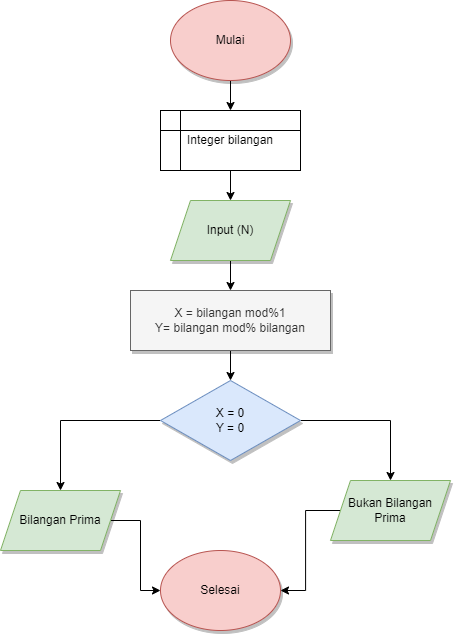

The diagram above was exported from draw.io. Its source (the exported page's mxGraphModel, read from the mxfile embedded in the PNG):
<mxGraphModel dx="1444" dy="736" grid="1" gridSize="10" guides="1" tooltips="1" connect="1" arrows="1" fold="1" page="1" pageScale="1" pageWidth="850" pageHeight="1100" math="0" shadow="0">
  <root>
    <mxCell id="0" />
    <mxCell id="1" parent="0" />
    <mxCell id="ROvzrGBRgHwKicUgIOxM-6" value="" style="edgeStyle=orthogonalEdgeStyle;rounded=0;orthogonalLoop=1;jettySize=auto;html=1;" edge="1" parent="1" source="ROvzrGBRgHwKicUgIOxM-1" target="ROvzrGBRgHwKicUgIOxM-5">
      <mxGeometry relative="1" as="geometry" />
    </mxCell>
    <mxCell id="ROvzrGBRgHwKicUgIOxM-1" value="Mulai" style="ellipse;whiteSpace=wrap;html=1;fillColor=#f8cecc;strokeColor=#b85450;shadow=1;" vertex="1" parent="1">
      <mxGeometry x="340" y="50" width="120" height="80" as="geometry" />
    </mxCell>
    <mxCell id="ROvzrGBRgHwKicUgIOxM-9" value="" style="edgeStyle=orthogonalEdgeStyle;rounded=0;orthogonalLoop=1;jettySize=auto;html=1;" edge="1" parent="1" source="ROvzrGBRgHwKicUgIOxM-2" target="ROvzrGBRgHwKicUgIOxM-8">
      <mxGeometry relative="1" as="geometry" />
    </mxCell>
    <mxCell id="ROvzrGBRgHwKicUgIOxM-2" value="Input (N)" style="shape=parallelogram;perimeter=parallelogramPerimeter;whiteSpace=wrap;html=1;fixedSize=1;fillColor=#d5e8d4;strokeColor=#82b366;shadow=1;" vertex="1" parent="1">
      <mxGeometry x="340" y="250" width="120" height="60" as="geometry" />
    </mxCell>
    <mxCell id="ROvzrGBRgHwKicUgIOxM-7" value="" style="edgeStyle=orthogonalEdgeStyle;rounded=0;orthogonalLoop=1;jettySize=auto;html=1;" edge="1" parent="1" source="ROvzrGBRgHwKicUgIOxM-5" target="ROvzrGBRgHwKicUgIOxM-2">
      <mxGeometry relative="1" as="geometry" />
    </mxCell>
    <mxCell id="ROvzrGBRgHwKicUgIOxM-5" value="Integer bilangan" style="shape=internalStorage;whiteSpace=wrap;html=1;backgroundOutline=1;" vertex="1" parent="1">
      <mxGeometry x="330" y="160" width="140" height="60" as="geometry" />
    </mxCell>
    <mxCell id="ROvzrGBRgHwKicUgIOxM-11" value="" style="edgeStyle=orthogonalEdgeStyle;rounded=0;orthogonalLoop=1;jettySize=auto;html=1;" edge="1" parent="1" source="ROvzrGBRgHwKicUgIOxM-8" target="ROvzrGBRgHwKicUgIOxM-10">
      <mxGeometry relative="1" as="geometry" />
    </mxCell>
    <mxCell id="ROvzrGBRgHwKicUgIOxM-8" value="X = bilangan mod%1&lt;br&gt;Y= bilangan mod% bilangan" style="rounded=0;whiteSpace=wrap;html=1;fillColor=#f5f5f5;fontColor=#333333;strokeColor=#666666;shadow=1;" vertex="1" parent="1">
      <mxGeometry x="300" y="340" width="200" height="60" as="geometry" />
    </mxCell>
    <mxCell id="ROvzrGBRgHwKicUgIOxM-14" style="edgeStyle=orthogonalEdgeStyle;rounded=0;orthogonalLoop=1;jettySize=auto;html=1;entryX=0.5;entryY=0;entryDx=0;entryDy=0;" edge="1" parent="1" source="ROvzrGBRgHwKicUgIOxM-10" target="ROvzrGBRgHwKicUgIOxM-12">
      <mxGeometry relative="1" as="geometry" />
    </mxCell>
    <mxCell id="ROvzrGBRgHwKicUgIOxM-15" style="edgeStyle=orthogonalEdgeStyle;rounded=0;orthogonalLoop=1;jettySize=auto;html=1;entryX=0.5;entryY=0;entryDx=0;entryDy=0;" edge="1" parent="1" source="ROvzrGBRgHwKicUgIOxM-10" target="ROvzrGBRgHwKicUgIOxM-13">
      <mxGeometry relative="1" as="geometry">
        <mxPoint x="560" y="520" as="targetPoint" />
      </mxGeometry>
    </mxCell>
    <mxCell id="ROvzrGBRgHwKicUgIOxM-10" value="X = 0&lt;br&gt;Y = 0" style="rhombus;whiteSpace=wrap;html=1;fillColor=#dae8fc;strokeColor=#6c8ebf;shadow=1;" vertex="1" parent="1">
      <mxGeometry x="330" y="430" width="140" height="80" as="geometry" />
    </mxCell>
    <mxCell id="ROvzrGBRgHwKicUgIOxM-19" style="edgeStyle=orthogonalEdgeStyle;rounded=0;orthogonalLoop=1;jettySize=auto;html=1;entryX=0;entryY=0.5;entryDx=0;entryDy=0;" edge="1" parent="1" source="ROvzrGBRgHwKicUgIOxM-12" target="ROvzrGBRgHwKicUgIOxM-16">
      <mxGeometry relative="1" as="geometry" />
    </mxCell>
    <mxCell id="ROvzrGBRgHwKicUgIOxM-12" value="Bilangan Prima" style="shape=parallelogram;perimeter=parallelogramPerimeter;whiteSpace=wrap;html=1;fixedSize=1;fillColor=#d5e8d4;strokeColor=#82b366;shadow=1;" vertex="1" parent="1">
      <mxGeometry x="170" y="540" width="120" height="60" as="geometry" />
    </mxCell>
    <mxCell id="ROvzrGBRgHwKicUgIOxM-17" style="edgeStyle=orthogonalEdgeStyle;rounded=0;orthogonalLoop=1;jettySize=auto;html=1;entryX=1;entryY=0.5;entryDx=0;entryDy=0;" edge="1" parent="1" source="ROvzrGBRgHwKicUgIOxM-13" target="ROvzrGBRgHwKicUgIOxM-16">
      <mxGeometry relative="1" as="geometry" />
    </mxCell>
    <mxCell id="ROvzrGBRgHwKicUgIOxM-13" value="Bukan Bilangan Prima" style="shape=parallelogram;perimeter=parallelogramPerimeter;whiteSpace=wrap;html=1;fixedSize=1;fillColor=#d5e8d4;strokeColor=#82b366;shadow=1;" vertex="1" parent="1">
      <mxGeometry x="500" y="530" width="120" height="60" as="geometry" />
    </mxCell>
    <mxCell id="ROvzrGBRgHwKicUgIOxM-16" value="Selesai" style="ellipse;whiteSpace=wrap;html=1;fillColor=#f8cecc;strokeColor=#b85450;shadow=1;" vertex="1" parent="1">
      <mxGeometry x="330" y="600" width="120" height="80" as="geometry" />
    </mxCell>
  </root>
</mxGraphModel>